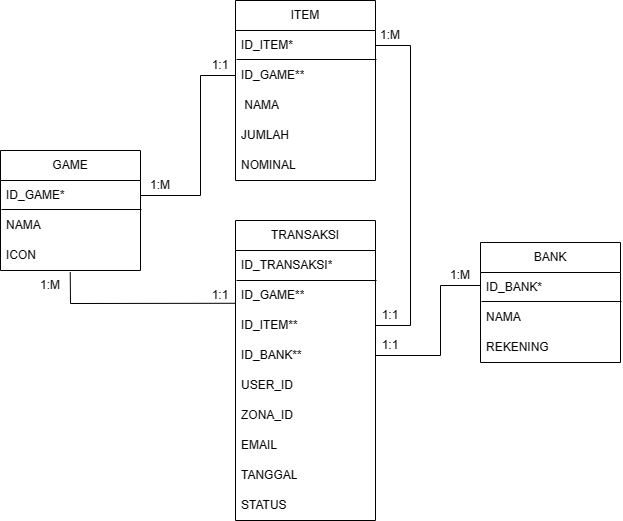

The diagram above was exported from draw.io. Its source (the exported page's mxGraphModel, read from the mxfile embedded in the PNG):
<mxGraphModel dx="1222" dy="648" grid="1" gridSize="10" guides="1" tooltips="1" connect="1" arrows="1" fold="1" page="1" pageScale="1" pageWidth="850" pageHeight="1100" math="0" shadow="0" extFonts="Permanent Marker^https://fonts.googleapis.com/css?family=Permanent+Marker">
  <root>
    <mxCell id="0" />
    <mxCell id="1" parent="0" />
    <mxCell id="8oizm9PYNZjbocRIrgDO-3" value="GAME" style="swimlane;fontStyle=0;childLayout=stackLayout;horizontal=1;startSize=30;horizontalStack=0;resizeParent=1;resizeParentMax=0;resizeLast=0;collapsible=1;marginBottom=0;whiteSpace=wrap;html=1;" vertex="1" parent="1">
      <mxGeometry x="120" y="218" width="140" height="120" as="geometry" />
    </mxCell>
    <mxCell id="8oizm9PYNZjbocRIrgDO-4" value="ID_GAME*" style="text;strokeColor=none;fillColor=none;align=left;verticalAlign=middle;spacingLeft=4;spacingRight=4;overflow=hidden;points=[[0,0.5],[1,0.5]];portConstraint=eastwest;rotatable=0;whiteSpace=wrap;html=1;" vertex="1" parent="8oizm9PYNZjbocRIrgDO-3">
      <mxGeometry y="30" width="140" height="30" as="geometry" />
    </mxCell>
    <mxCell id="8oizm9PYNZjbocRIrgDO-5" value="NAMA" style="text;strokeColor=none;fillColor=none;align=left;verticalAlign=middle;spacingLeft=4;spacingRight=4;overflow=hidden;points=[[0,0.5],[1,0.5]];portConstraint=eastwest;rotatable=0;whiteSpace=wrap;html=1;" vertex="1" parent="8oizm9PYNZjbocRIrgDO-3">
      <mxGeometry y="60" width="140" height="30" as="geometry" />
    </mxCell>
    <mxCell id="8oizm9PYNZjbocRIrgDO-6" value="ICON" style="text;strokeColor=none;fillColor=none;align=left;verticalAlign=middle;spacingLeft=4;spacingRight=4;overflow=hidden;points=[[0,0.5],[1,0.5]];portConstraint=eastwest;rotatable=0;whiteSpace=wrap;html=1;" vertex="1" parent="8oizm9PYNZjbocRIrgDO-3">
      <mxGeometry y="90" width="140" height="30" as="geometry" />
    </mxCell>
    <mxCell id="8oizm9PYNZjbocRIrgDO-9" value="" style="endArrow=none;html=1;rounded=0;exitX=-0.002;exitY=0.884;exitDx=0;exitDy=0;exitPerimeter=0;" edge="1" parent="1">
      <mxGeometry width="50" height="50" relative="1" as="geometry">
        <mxPoint x="121" y="277" as="sourcePoint" />
        <mxPoint x="261" y="277" as="targetPoint" />
      </mxGeometry>
    </mxCell>
    <mxCell id="8oizm9PYNZjbocRIrgDO-10" value="TRANSAKSI" style="swimlane;fontStyle=0;childLayout=stackLayout;horizontal=1;startSize=30;horizontalStack=0;resizeParent=1;resizeParentMax=0;resizeLast=0;collapsible=1;marginBottom=0;whiteSpace=wrap;html=1;" vertex="1" parent="1">
      <mxGeometry x="355" y="288" width="140" height="300" as="geometry" />
    </mxCell>
    <mxCell id="8oizm9PYNZjbocRIrgDO-11" value="ID_TRANSAKSI*" style="text;strokeColor=none;fillColor=none;align=left;verticalAlign=middle;spacingLeft=4;spacingRight=4;overflow=hidden;points=[[0,0.5],[1,0.5]];portConstraint=eastwest;rotatable=0;whiteSpace=wrap;html=1;" vertex="1" parent="8oizm9PYNZjbocRIrgDO-10">
      <mxGeometry y="30" width="140" height="30" as="geometry" />
    </mxCell>
    <mxCell id="8oizm9PYNZjbocRIrgDO-12" value="ID_GAME**" style="text;strokeColor=none;fillColor=none;align=left;verticalAlign=middle;spacingLeft=4;spacingRight=4;overflow=hidden;points=[[0,0.5],[1,0.5]];portConstraint=eastwest;rotatable=0;whiteSpace=wrap;html=1;" vertex="1" parent="8oizm9PYNZjbocRIrgDO-10">
      <mxGeometry y="60" width="140" height="30" as="geometry" />
    </mxCell>
    <mxCell id="8oizm9PYNZjbocRIrgDO-15" value="ID_ITEM**" style="text;strokeColor=none;fillColor=none;align=left;verticalAlign=middle;spacingLeft=4;spacingRight=4;overflow=hidden;points=[[0,0.5],[1,0.5]];portConstraint=eastwest;rotatable=0;whiteSpace=wrap;html=1;" vertex="1" parent="8oizm9PYNZjbocRIrgDO-10">
      <mxGeometry y="90" width="140" height="30" as="geometry" />
    </mxCell>
    <mxCell id="8oizm9PYNZjbocRIrgDO-13" value="ID_BANK**" style="text;strokeColor=none;fillColor=none;align=left;verticalAlign=middle;spacingLeft=4;spacingRight=4;overflow=hidden;points=[[0,0.5],[1,0.5]];portConstraint=eastwest;rotatable=0;whiteSpace=wrap;html=1;" vertex="1" parent="8oizm9PYNZjbocRIrgDO-10">
      <mxGeometry y="120" width="140" height="30" as="geometry" />
    </mxCell>
    <mxCell id="8oizm9PYNZjbocRIrgDO-39" value="USER_ID" style="text;strokeColor=none;fillColor=none;align=left;verticalAlign=middle;spacingLeft=4;spacingRight=4;overflow=hidden;points=[[0,0.5],[1,0.5]];portConstraint=eastwest;rotatable=0;whiteSpace=wrap;html=1;" vertex="1" parent="8oizm9PYNZjbocRIrgDO-10">
      <mxGeometry y="150" width="140" height="30" as="geometry" />
    </mxCell>
    <mxCell id="8oizm9PYNZjbocRIrgDO-16" value="ZONA_ID" style="text;strokeColor=none;fillColor=none;align=left;verticalAlign=middle;spacingLeft=4;spacingRight=4;overflow=hidden;points=[[0,0.5],[1,0.5]];portConstraint=eastwest;rotatable=0;whiteSpace=wrap;html=1;" vertex="1" parent="8oizm9PYNZjbocRIrgDO-10">
      <mxGeometry y="180" width="140" height="30" as="geometry" />
    </mxCell>
    <mxCell id="8oizm9PYNZjbocRIrgDO-57" value="EMAIL" style="text;strokeColor=none;fillColor=none;align=left;verticalAlign=middle;spacingLeft=4;spacingRight=4;overflow=hidden;points=[[0,0.5],[1,0.5]];portConstraint=eastwest;rotatable=0;whiteSpace=wrap;html=1;" vertex="1" parent="8oizm9PYNZjbocRIrgDO-10">
      <mxGeometry y="210" width="140" height="30" as="geometry" />
    </mxCell>
    <mxCell id="8oizm9PYNZjbocRIrgDO-56" value="TANGGAL" style="text;strokeColor=none;fillColor=none;align=left;verticalAlign=middle;spacingLeft=4;spacingRight=4;overflow=hidden;points=[[0,0.5],[1,0.5]];portConstraint=eastwest;rotatable=0;whiteSpace=wrap;html=1;" vertex="1" parent="8oizm9PYNZjbocRIrgDO-10">
      <mxGeometry y="240" width="140" height="30" as="geometry" />
    </mxCell>
    <mxCell id="8oizm9PYNZjbocRIrgDO-58" value="STATUS" style="text;strokeColor=none;fillColor=none;align=left;verticalAlign=middle;spacingLeft=4;spacingRight=4;overflow=hidden;points=[[0,0.5],[1,0.5]];portConstraint=eastwest;rotatable=0;whiteSpace=wrap;html=1;" vertex="1" parent="8oizm9PYNZjbocRIrgDO-10">
      <mxGeometry y="270" width="140" height="30" as="geometry" />
    </mxCell>
    <mxCell id="8oizm9PYNZjbocRIrgDO-14" value="" style="endArrow=none;html=1;rounded=0;exitX=-0.002;exitY=0.884;exitDx=0;exitDy=0;exitPerimeter=0;" edge="1" parent="1">
      <mxGeometry width="50" height="50" relative="1" as="geometry">
        <mxPoint x="356" y="348" as="sourcePoint" />
        <mxPoint x="496" y="348" as="targetPoint" />
      </mxGeometry>
    </mxCell>
    <mxCell id="8oizm9PYNZjbocRIrgDO-22" value="ITEM" style="swimlane;fontStyle=0;childLayout=stackLayout;horizontal=1;startSize=30;horizontalStack=0;resizeParent=1;resizeParentMax=0;resizeLast=0;collapsible=1;marginBottom=0;whiteSpace=wrap;html=1;" vertex="1" parent="1">
      <mxGeometry x="355" y="68" width="140" height="180" as="geometry" />
    </mxCell>
    <mxCell id="8oizm9PYNZjbocRIrgDO-23" value="ID_ITEM*" style="text;strokeColor=none;fillColor=none;align=left;verticalAlign=middle;spacingLeft=4;spacingRight=4;overflow=hidden;points=[[0,0.5],[1,0.5]];portConstraint=eastwest;rotatable=0;whiteSpace=wrap;html=1;" vertex="1" parent="8oizm9PYNZjbocRIrgDO-22">
      <mxGeometry y="30" width="140" height="30" as="geometry" />
    </mxCell>
    <mxCell id="8oizm9PYNZjbocRIrgDO-24" value="ID_GAME**" style="text;strokeColor=none;fillColor=none;align=left;verticalAlign=middle;spacingLeft=4;spacingRight=4;overflow=hidden;points=[[0,0.5],[1,0.5]];portConstraint=eastwest;rotatable=0;whiteSpace=wrap;html=1;" vertex="1" parent="8oizm9PYNZjbocRIrgDO-22">
      <mxGeometry y="60" width="140" height="30" as="geometry" />
    </mxCell>
    <mxCell id="8oizm9PYNZjbocRIrgDO-25" value="&amp;nbsp;NAMA" style="text;strokeColor=none;fillColor=none;align=left;verticalAlign=middle;spacingLeft=4;spacingRight=4;overflow=hidden;points=[[0,0.5],[1,0.5]];portConstraint=eastwest;rotatable=0;whiteSpace=wrap;html=1;" vertex="1" parent="8oizm9PYNZjbocRIrgDO-22">
      <mxGeometry y="90" width="140" height="30" as="geometry" />
    </mxCell>
    <mxCell id="8oizm9PYNZjbocRIrgDO-28" value="JUMLAH" style="text;strokeColor=none;fillColor=none;align=left;verticalAlign=middle;spacingLeft=4;spacingRight=4;overflow=hidden;points=[[0,0.5],[1,0.5]];portConstraint=eastwest;rotatable=0;whiteSpace=wrap;html=1;" vertex="1" parent="8oizm9PYNZjbocRIrgDO-22">
      <mxGeometry y="120" width="140" height="30" as="geometry" />
    </mxCell>
    <mxCell id="8oizm9PYNZjbocRIrgDO-27" value="NOMINAL" style="text;strokeColor=none;fillColor=none;align=left;verticalAlign=middle;spacingLeft=4;spacingRight=4;overflow=hidden;points=[[0,0.5],[1,0.5]];portConstraint=eastwest;rotatable=0;whiteSpace=wrap;html=1;" vertex="1" parent="8oizm9PYNZjbocRIrgDO-22">
      <mxGeometry y="150" width="140" height="30" as="geometry" />
    </mxCell>
    <mxCell id="8oizm9PYNZjbocRIrgDO-26" value="" style="endArrow=none;html=1;rounded=0;exitX=-0.002;exitY=0.884;exitDx=0;exitDy=0;exitPerimeter=0;" edge="1" parent="1">
      <mxGeometry width="50" height="50" relative="1" as="geometry">
        <mxPoint x="356" y="127" as="sourcePoint" />
        <mxPoint x="496" y="127" as="targetPoint" />
      </mxGeometry>
    </mxCell>
    <mxCell id="8oizm9PYNZjbocRIrgDO-36" value="" style="endArrow=none;html=1;rounded=0;exitX=0.498;exitY=1.05;exitDx=0;exitDy=0;exitPerimeter=0;entryX=-0.002;entryY=0.759;entryDx=0;entryDy=0;entryPerimeter=0;" edge="1" parent="1" source="8oizm9PYNZjbocRIrgDO-6" target="8oizm9PYNZjbocRIrgDO-12">
      <mxGeometry width="50" height="50" relative="1" as="geometry">
        <mxPoint x="400" y="278" as="sourcePoint" />
        <mxPoint x="450" y="228" as="targetPoint" />
        <Array as="points">
          <mxPoint x="190" y="371" />
        </Array>
      </mxGeometry>
    </mxCell>
    <mxCell id="8oizm9PYNZjbocRIrgDO-37" value="" style="endArrow=none;html=1;rounded=0;exitX=1;exitY=0.5;exitDx=0;exitDy=0;entryX=1;entryY=0.5;entryDx=0;entryDy=0;" edge="1" parent="1" source="8oizm9PYNZjbocRIrgDO-15" target="8oizm9PYNZjbocRIrgDO-23">
      <mxGeometry width="50" height="50" relative="1" as="geometry">
        <mxPoint x="400" y="278" as="sourcePoint" />
        <mxPoint x="450" y="228" as="targetPoint" />
        <Array as="points">
          <mxPoint x="530" y="393" />
          <mxPoint x="530" y="113" />
        </Array>
      </mxGeometry>
    </mxCell>
    <mxCell id="8oizm9PYNZjbocRIrgDO-40" value="BANK" style="swimlane;fontStyle=0;childLayout=stackLayout;horizontal=1;startSize=30;horizontalStack=0;resizeParent=1;resizeParentMax=0;resizeLast=0;collapsible=1;marginBottom=0;whiteSpace=wrap;html=1;" vertex="1" parent="1">
      <mxGeometry x="600" y="310" width="140" height="120" as="geometry" />
    </mxCell>
    <mxCell id="8oizm9PYNZjbocRIrgDO-41" value="ID_BANK*" style="text;strokeColor=none;fillColor=none;align=left;verticalAlign=middle;spacingLeft=4;spacingRight=4;overflow=hidden;points=[[0,0.5],[1,0.5]];portConstraint=eastwest;rotatable=0;whiteSpace=wrap;html=1;" vertex="1" parent="8oizm9PYNZjbocRIrgDO-40">
      <mxGeometry y="30" width="140" height="30" as="geometry" />
    </mxCell>
    <mxCell id="8oizm9PYNZjbocRIrgDO-42" value="NAMA" style="text;strokeColor=none;fillColor=none;align=left;verticalAlign=middle;spacingLeft=4;spacingRight=4;overflow=hidden;points=[[0,0.5],[1,0.5]];portConstraint=eastwest;rotatable=0;whiteSpace=wrap;html=1;" vertex="1" parent="8oizm9PYNZjbocRIrgDO-40">
      <mxGeometry y="60" width="140" height="30" as="geometry" />
    </mxCell>
    <mxCell id="8oizm9PYNZjbocRIrgDO-43" value="REKENING" style="text;strokeColor=none;fillColor=none;align=left;verticalAlign=middle;spacingLeft=4;spacingRight=4;overflow=hidden;points=[[0,0.5],[1,0.5]];portConstraint=eastwest;rotatable=0;whiteSpace=wrap;html=1;" vertex="1" parent="8oizm9PYNZjbocRIrgDO-40">
      <mxGeometry y="90" width="140" height="30" as="geometry" />
    </mxCell>
    <mxCell id="8oizm9PYNZjbocRIrgDO-44" value="" style="endArrow=none;html=1;rounded=0;exitX=-0.002;exitY=0.884;exitDx=0;exitDy=0;exitPerimeter=0;" edge="1" parent="1">
      <mxGeometry width="50" height="50" relative="1" as="geometry">
        <mxPoint x="601" y="369" as="sourcePoint" />
        <mxPoint x="741" y="369" as="targetPoint" />
      </mxGeometry>
    </mxCell>
    <mxCell id="8oizm9PYNZjbocRIrgDO-45" value="" style="endArrow=none;html=1;rounded=0;exitX=1;exitY=0.5;exitDx=0;exitDy=0;entryX=0;entryY=0.5;entryDx=0;entryDy=0;" edge="1" parent="1" source="8oizm9PYNZjbocRIrgDO-4" target="8oizm9PYNZjbocRIrgDO-24">
      <mxGeometry width="50" height="50" relative="1" as="geometry">
        <mxPoint x="400" y="338" as="sourcePoint" />
        <mxPoint x="450" y="288" as="targetPoint" />
        <Array as="points">
          <mxPoint x="320" y="263" />
          <mxPoint x="320" y="143" />
        </Array>
      </mxGeometry>
    </mxCell>
    <mxCell id="8oizm9PYNZjbocRIrgDO-46" value="" style="endArrow=none;html=1;rounded=0;exitX=1;exitY=0.5;exitDx=0;exitDy=0;entryX=0;entryY=0.5;entryDx=0;entryDy=0;" edge="1" parent="1" source="8oizm9PYNZjbocRIrgDO-13">
      <mxGeometry width="50" height="50" relative="1" as="geometry">
        <mxPoint x="400" y="338" as="sourcePoint" />
        <mxPoint x="600" y="353" as="targetPoint" />
        <Array as="points">
          <mxPoint x="560" y="423" />
          <mxPoint x="560" y="353" />
        </Array>
      </mxGeometry>
    </mxCell>
    <mxCell id="8oizm9PYNZjbocRIrgDO-48" value="1:1" style="text;html=1;strokeColor=none;fillColor=none;align=center;verticalAlign=middle;whiteSpace=wrap;rounded=0;" vertex="1" parent="1">
      <mxGeometry x="310" y="348" width="60" height="30" as="geometry" />
    </mxCell>
    <mxCell id="8oizm9PYNZjbocRIrgDO-49" value="1:M" style="text;html=1;strokeColor=none;fillColor=none;align=center;verticalAlign=middle;whiteSpace=wrap;rounded=0;" vertex="1" parent="1">
      <mxGeometry x="140" y="338" width="60" height="30" as="geometry" />
    </mxCell>
    <mxCell id="8oizm9PYNZjbocRIrgDO-50" value="1:M" style="text;html=1;strokeColor=none;fillColor=none;align=center;verticalAlign=middle;whiteSpace=wrap;rounded=0;" vertex="1" parent="1">
      <mxGeometry x="250" y="238" width="60" height="30" as="geometry" />
    </mxCell>
    <mxCell id="8oizm9PYNZjbocRIrgDO-51" value="1:1" style="text;html=1;strokeColor=none;fillColor=none;align=center;verticalAlign=middle;whiteSpace=wrap;rounded=0;" vertex="1" parent="1">
      <mxGeometry x="310" y="118" width="60" height="30" as="geometry" />
    </mxCell>
    <mxCell id="8oizm9PYNZjbocRIrgDO-52" value="1:1" style="text;html=1;strokeColor=none;fillColor=none;align=center;verticalAlign=middle;whiteSpace=wrap;rounded=0;" vertex="1" parent="1">
      <mxGeometry x="480" y="368" width="60" height="30" as="geometry" />
    </mxCell>
    <mxCell id="8oizm9PYNZjbocRIrgDO-53" value="1:M" style="text;html=1;strokeColor=none;fillColor=none;align=center;verticalAlign=middle;whiteSpace=wrap;rounded=0;" vertex="1" parent="1">
      <mxGeometry x="480" y="88" width="60" height="30" as="geometry" />
    </mxCell>
    <mxCell id="8oizm9PYNZjbocRIrgDO-54" value="1:M" style="text;html=1;strokeColor=none;fillColor=none;align=center;verticalAlign=middle;whiteSpace=wrap;rounded=0;" vertex="1" parent="1">
      <mxGeometry x="550" y="328" width="60" height="30" as="geometry" />
    </mxCell>
    <mxCell id="8oizm9PYNZjbocRIrgDO-55" value="1:1" style="text;html=1;strokeColor=none;fillColor=none;align=center;verticalAlign=middle;whiteSpace=wrap;rounded=0;" vertex="1" parent="1">
      <mxGeometry x="480" y="398" width="60" height="30" as="geometry" />
    </mxCell>
  </root>
</mxGraphModel>